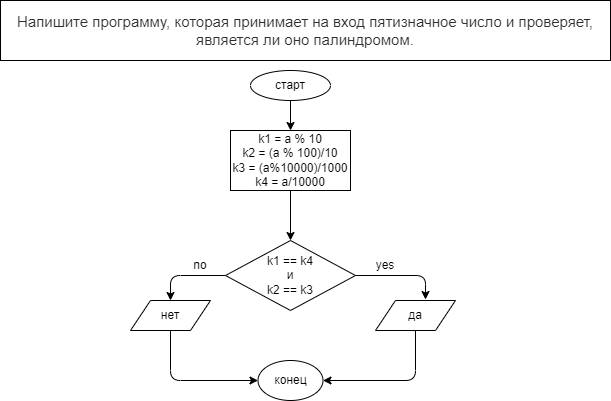

The diagram above was exported from draw.io. Its source (the exported page's mxGraphModel, read from the mxfile embedded in the PNG):
<mxGraphModel dx="328" dy="472" grid="1" gridSize="10" guides="1" tooltips="1" connect="1" arrows="1" fold="1" page="1" pageScale="1" pageWidth="850" pageHeight="1100" math="0" shadow="0">
  <root>
    <mxCell id="0" />
    <mxCell id="1" parent="0" />
    <mxCell id="2" value="&lt;span style=&quot;color: rgb(44 , 45 , 48) ; font-family: &amp;#34;roboto&amp;#34; , &amp;#34;san francisco&amp;#34; , &amp;#34;helvetica neue&amp;#34; , &amp;#34;helvetica&amp;#34; , &amp;#34;arial&amp;#34; ; font-size: 15px ; background-color: rgb(255 , 255 , 255)&quot;&gt;Напишите программу, которая принимает на вход пятизначное число и проверяет, является ли оно палиндромом.&lt;/span&gt;" style="rounded=0;whiteSpace=wrap;html=1;" vertex="1" parent="1">
      <mxGeometry x="10" y="10" width="610" height="60" as="geometry" />
    </mxCell>
    <mxCell id="6" value="" style="edgeStyle=none;html=1;" edge="1" parent="1" source="3" target="4">
      <mxGeometry relative="1" as="geometry" />
    </mxCell>
    <mxCell id="3" value="старт" style="ellipse;whiteSpace=wrap;html=1;" vertex="1" parent="1">
      <mxGeometry x="260" y="80" width="80" height="30" as="geometry" />
    </mxCell>
    <mxCell id="7" value="" style="edgeStyle=none;html=1;" edge="1" parent="1" source="4" target="5">
      <mxGeometry relative="1" as="geometry" />
    </mxCell>
    <mxCell id="4" value="k1 = a % 10&lt;br&gt;k2 = (a % 100)/10&lt;br&gt;k3 = (a%10000)/1000&lt;br&gt;k4 = a/10000" style="rounded=0;whiteSpace=wrap;html=1;" vertex="1" parent="1">
      <mxGeometry x="240" y="140" width="120" height="60" as="geometry" />
    </mxCell>
    <mxCell id="11" value="" style="edgeStyle=none;html=1;" edge="1" parent="1" source="5" target="8">
      <mxGeometry relative="1" as="geometry">
        <Array as="points">
          <mxPoint x="180" y="285" />
        </Array>
      </mxGeometry>
    </mxCell>
    <mxCell id="12" style="edgeStyle=none;html=1;entryX=0.625;entryY=-0.033;entryDx=0;entryDy=0;entryPerimeter=0;" edge="1" parent="1" source="5" target="9">
      <mxGeometry relative="1" as="geometry">
        <Array as="points">
          <mxPoint x="435" y="285" />
        </Array>
      </mxGeometry>
    </mxCell>
    <mxCell id="5" value="k1 == k4&lt;br&gt;и&lt;br&gt;k2 == k3" style="rhombus;whiteSpace=wrap;html=1;" vertex="1" parent="1">
      <mxGeometry x="235" y="250" width="130" height="70" as="geometry" />
    </mxCell>
    <mxCell id="19" style="edgeStyle=none;html=1;entryX=0;entryY=0.5;entryDx=0;entryDy=0;" edge="1" parent="1" source="8" target="15">
      <mxGeometry relative="1" as="geometry">
        <Array as="points">
          <mxPoint x="180" y="390" />
        </Array>
      </mxGeometry>
    </mxCell>
    <mxCell id="8" value="нет" style="shape=parallelogram;perimeter=parallelogramPerimeter;whiteSpace=wrap;html=1;fixedSize=1;" vertex="1" parent="1">
      <mxGeometry x="140" y="310" width="80" height="30" as="geometry" />
    </mxCell>
    <mxCell id="18" style="edgeStyle=none;html=1;entryX=1;entryY=0.5;entryDx=0;entryDy=0;" edge="1" parent="1" source="9" target="15">
      <mxGeometry relative="1" as="geometry">
        <Array as="points">
          <mxPoint x="425" y="390" />
        </Array>
      </mxGeometry>
    </mxCell>
    <mxCell id="9" value="да" style="shape=parallelogram;perimeter=parallelogramPerimeter;whiteSpace=wrap;html=1;fixedSize=1;" vertex="1" parent="1">
      <mxGeometry x="385" y="310" width="80" height="30" as="geometry" />
    </mxCell>
    <mxCell id="13" value="no" style="text;html=1;strokeColor=none;fillColor=none;align=center;verticalAlign=middle;whiteSpace=wrap;rounded=0;" vertex="1" parent="1">
      <mxGeometry x="180" y="260" width="60" height="30" as="geometry" />
    </mxCell>
    <mxCell id="14" value="yes" style="text;html=1;strokeColor=none;fillColor=none;align=center;verticalAlign=middle;whiteSpace=wrap;rounded=0;" vertex="1" parent="1">
      <mxGeometry x="365" y="260" width="60" height="30" as="geometry" />
    </mxCell>
    <mxCell id="15" value="конец" style="ellipse;whiteSpace=wrap;html=1;" vertex="1" parent="1">
      <mxGeometry x="267.5" y="370" width="65" height="40" as="geometry" />
    </mxCell>
  </root>
</mxGraphModel>